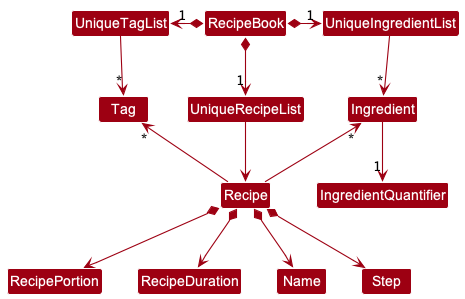

The diagram above was rendered by PlantUML. Its source (embedded in the PNG):
@startuml
!include style.puml
skinparam arrowThickness 1.1
skinparam arrowColor MODEL_COLOR
skinparam classBackgroundColor MODEL_COLOR

RecipeBook *-right-> "1" UniqueRecipeList
RecipeBook *-left-> "1" UniqueTagList
RecipeBook *-right-> "1" UniqueIngredientList

UniqueTagList -down-> "*" Tag
UniqueIngredientList -down-> "*" Ingredient
UniqueRecipeList -down-> Recipe

Recipe -up-> "*" Tag
Recipe -up-> "*" Ingredient

Recipe *--> RecipePortion
Recipe *--> RecipeDuration
Recipe *--> Name
Recipe *--> Step
Ingredient --> "1" IngredientQuantifier
@enduml